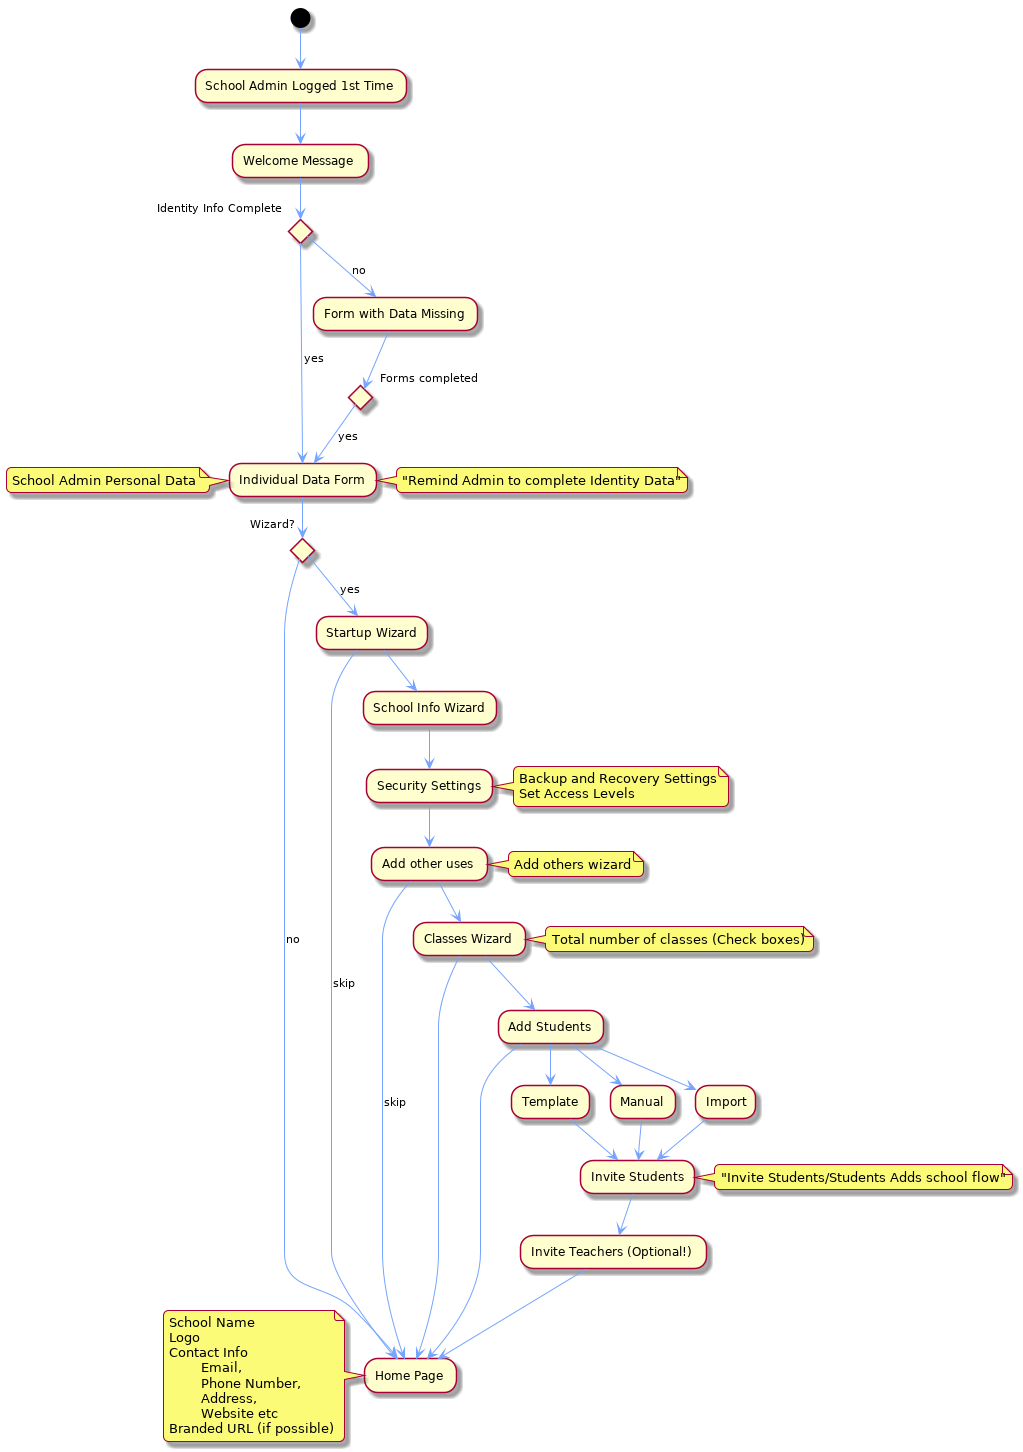

The diagram above was rendered by PlantUML. Its source (embedded in the PNG):
@startuml
skinparam roundcorner 10
skinparam BoxPadding 10
skinparam headerFontColor #75A4FF
skinparam headerFontSize 18
skinparam sequence {
  ArrowColor #75A4FF
  GroupBackgroundColor #75A4FF
  GroupBorderColor #EDECFF
  GroupHeaderFontColor #ffffff
  BoxBorderColor #75A4FF
  BoxBackgroundColor #EDECFF
  BoxPadding 10

  ParticipantBorderColor #75A4FF
  ParticipantBackgroundColor #ffffff
  ParticipantPadding 10

  ActorBorderColor #75A4FF
  ActorBackgroundColor #ffffff
  EntityBorderColor #75A4FF
  EntityBackgroundColor #ffffff
  DatabaseBorderColor #75A4FF
  DatabaseBackgroundColor #ffffff

  LifeLineBorderColor #878787
}
(*) --> "School Admin Logged 1st Time" as 1ST
1ST --> "Welcome Message" as Welcome

if "Identity Info Complete" then
	--> [yes] "Individual Data Form" as IDForm
	
	note left: School Admin Personal Data
	
	if "Wizard?" then
		--> [yes] "Startup Wizard" as SW
		SW --> "School Info Wizard" as SchoolInfo
		SW --> [skip] "Home Page" as HomePage
		note left 
			School Name
			Logo
			Contact Info 
				Email, 
				Phone Number, 
				Address, 
				Website etc
			Branded URL (if possible)
		endnote

		SchoolInfo --> "Security Settings" as SecuritySettings
		note right
			Backup and Recovery Settings
			Set Access Levels
		endnote
		
		SecuritySettings --> "Add other uses" as AddOthers		
		note right: Add others wizard		
		AddOthers --> [skip] "Home Page" as HomePage
		AddOthers --> "Classes Wizard" as ClassesWizard
		
		note right: Total number of classes (Check boxes)
		
		ClassesWizard --> HomePage
		ClassesWizard --> "Add Students" as AddStudents
		
		AddStudents --> "Template" as StudentTemplateAdd
		AddStudents --> "Manual" as StudentManualAdd
		AddStudents --> "Import" as StudentImportAdd
		AddStudents --> HomePage 		
		StudentTemplateAdd --> "Invite Students" as InviteStudents
		StudentManualAdd --> InviteStudents
		StudentImportAdd --> InviteStudents
		
		note right: "Invite Students/Students Adds school flow"
		InviteStudents --> "Invite Teachers (Optional!)" as InviteTeachers
			
		InviteTeachers --> HomePage
	else
		-->[no] HomePage
	endif
else
	--> [no] "Form with Data Missing" as MissForm
	if "Forms completed" then
		--> [yes] IDForm

	endif
	note right: "Remind Admin to complete Identity Data"





@enduml